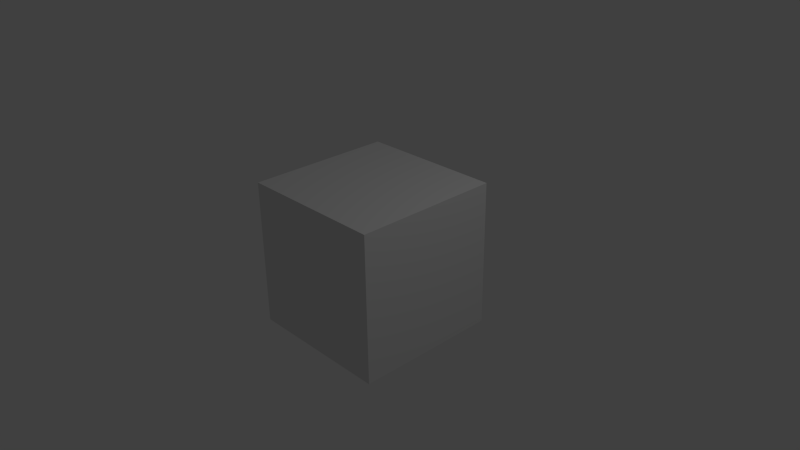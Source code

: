 # Source: small_cube.blend  (saved by Blender 2.76.0; exported with 4.5.12 LTS)
import bpy
from mathutils import Matrix  # noqa: F401  (used for matrix-valued properties, if any)

bpy.ops.wm.read_factory_settings(use_empty=True)
scene = bpy.context.scene
scene.name = 'Scene'

# ---- collections
col_collection_1 = bpy.data.collections.new('Collection 1'); scene.collection.children.link(col_collection_1)

# ---- materials (node trees are filled in below, after node groups)
mat_material = bpy.data.materials.new('Material')
mat_material.alpha_threshold = 0.0
mat_material.use_transparent_shadow = False
mat_material.roughness = 0.5
mat_material.line_color = (0.0, 0.0, 0.0, 1.0)

# ---- material node trees

# ---- world
world_world = bpy.data.worlds.new('World'); scene.world = world_world
world_world.color = (0.05088, 0.05088, 0.05088)
world_world.use_sun_shadow = False
world_world.sun_shadow_jitter_overblur = 0.0
world_world.cycles.sampling_method = 'MANUAL'
world_world.cycles.sample_map_resolution = 256

# ---- cameras
cam_camera = bpy.data.cameras.new('Camera')
cam_camera.clip_end = 100.0
cam_camera.lens = 35.0
cam_camera.sensor_width = 32.0
cam_camera.sensor_height = 18.0
cam_camera.ortho_scale = 7.314
cam_camera.dof.focus_distance = 0.0
cam_camera.dof.aperture_fstop = 128.0

# ---- lights
light_lamp = bpy.data.lights.new('Lamp', 'POINT')
light_lamp.transmission_factor = 0.0
light_lamp.cutoff_distance = 30.0
light_lamp.energy = 100.0
light_lamp.shadow_buffer_clip_start = 1.001
light_lamp.shadow_soft_size = 0.1
light_lamp.shadow_maximum_resolution = 0.006
light_lamp.use_absolute_resolution = True
light_lamp.cycles.use_multiple_importance_sampling = False

# ---- meshes
me_cube = bpy.data.meshes.new('Cube')
me_cube.from_pydata([(1.0, 1.0, -1.0), (1.0, -1.0, -1.0), (-1.0, -1.0, -1.0), (-1.0, 1.0, -1.0), (1.0, 1.0, 1.0), (1.0, -1.0, 1.0), (-1.0, -1.0, 1.0), (-1.0, 1.0, 1.0)], [], [(0, 1, 2, 3), (4, 7, 6, 5), (0, 4, 5, 1), (1, 5, 6, 2), (2, 6, 7, 3), (4, 0, 3, 7)])
me_cube.materials.append(mat_material)
me_cube.use_remesh_preserve_volume = False
me_cube.use_remesh_preserve_attributes = False
me_cube.use_mirror_vertex_groups = False
me_cube.update()

# ---- objects
ob_cube = bpy.data.objects.new('Cube', me_cube)
ob_lamp = bpy.data.objects.new('Lamp', light_lamp)
ob_camera = bpy.data.objects.new('Camera', cam_camera)

# ---- transforms, parenting, visibility, modifiers, constraints
ob_cube.location = (0.0, 0.0, 0.0)
ob_cube.lock_rotations_4d = False
ob_cube.empty_display_type = 'ARROWS'
ob_cube.lineart.crease_threshold = 0.0
ob_lamp.location = (4.076, 1.005, 5.904)
ob_lamp.rotation_euler = (0.6503, 0.05522, 1.866)
ob_lamp.lock_rotations_4d = False
ob_lamp.empty_display_type = 'ARROWS'
ob_lamp.color = (0.0, 0.0, 0.0, 0.0)
ob_lamp.lineart.crease_threshold = 0.0
ob_camera.location = (7.481, -6.508, 5.344)
ob_camera.rotation_euler = (1.109, 0.01082, 0.8149)
ob_camera.lock_rotations_4d = False
ob_camera.empty_display_type = 'ARROWS'
ob_camera.color = (0.0, 0.0, 0.0, 0.0)
ob_camera.display_type = 'WIRE'
ob_camera.lineart.crease_threshold = 0.0

# ---- collection membership
col_collection_1.objects.link(ob_cube)
col_collection_1.objects.link(ob_lamp)
col_collection_1.objects.link(ob_camera)

# ---- scene / render settings (as saved in the file)
scene.camera = ob_camera
scene.frame_start = 1; scene.frame_end = 250; scene.frame_set(1)
scene.render.engine = 'BLENDER_EEVEE_NEXT'
scene.render.resolution_percentage = 50
scene.render.dither_intensity = 0.0
scene.cycles.use_denoising = False
scene.cycles.samples = 10
scene.cycles.sampling_pattern = 'TABULATED_SOBOL'
scene.cycles.light_sampling_threshold = 0.0
scene.cycles.use_adaptive_sampling = False
scene.cycles.use_light_tree = False
scene.cycles.blur_glossy = 0.0
scene.cycles.pixel_filter_type = 'GAUSSIAN'
scene.cycles.sample_clamp_indirect = 0.0
scene.view_settings.view_transform = 'Standard'
bpy.context.view_layer.update()
